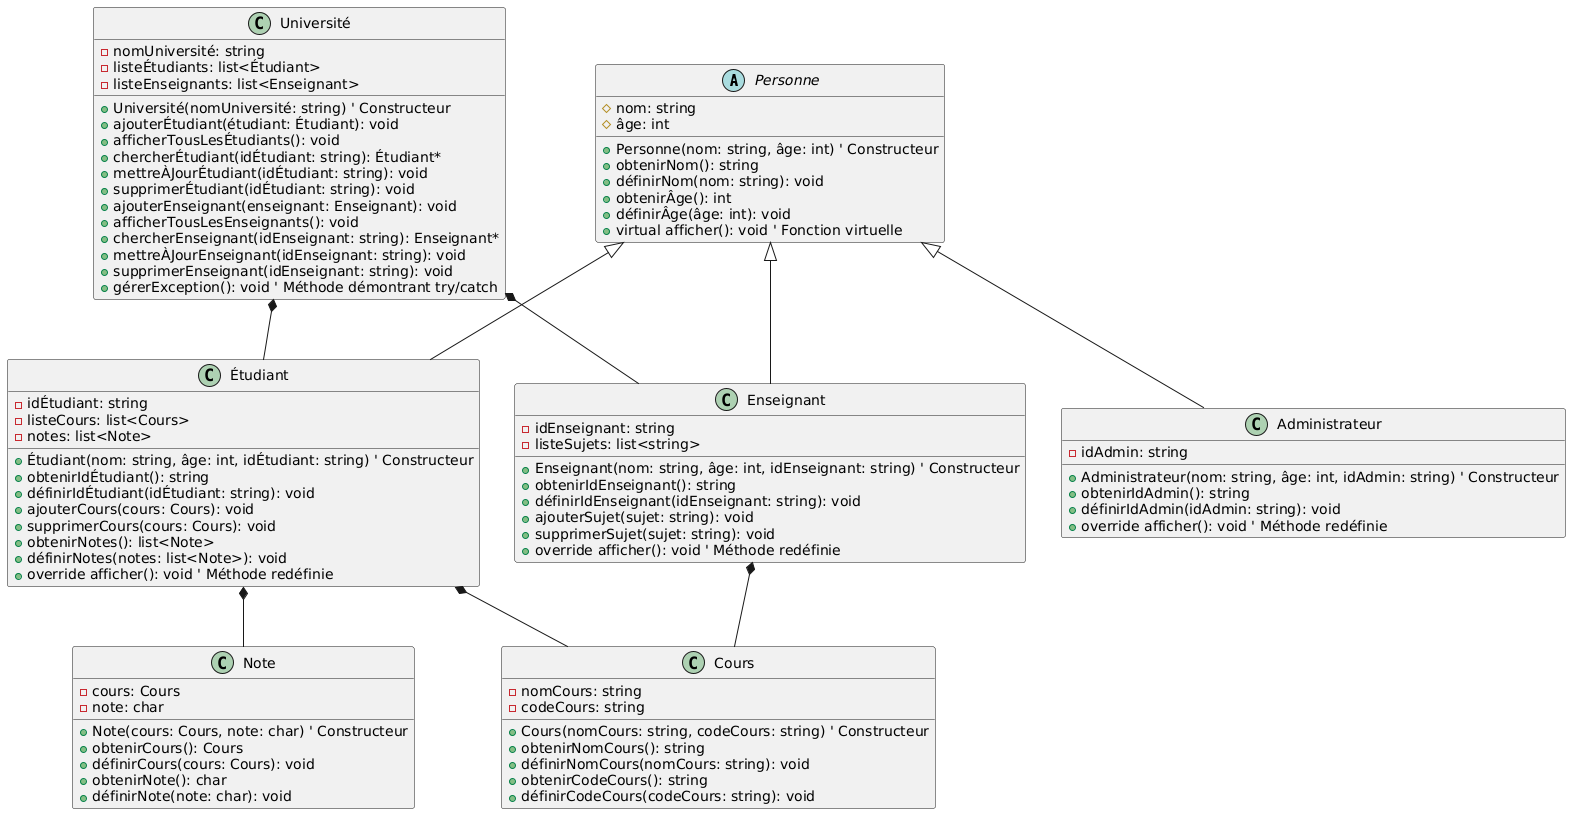

The diagram above was rendered by PlantUML. Its source (embedded in the PNG):
@startuml
abstract class Personne {
    # nom: string
    # âge: int
    + Personne(nom: string, âge: int) ' Constructeur
    + obtenirNom(): string
    + définirNom(nom: string): void
    + obtenirÂge(): int
    + définirÂge(âge: int): void
    + virtual afficher(): void ' Fonction virtuelle
}

class Étudiant {
    - idÉtudiant: string
    - listeCours: list<Cours>
    - notes: list<Note>
    + Étudiant(nom: string, âge: int, idÉtudiant: string) ' Constructeur
    + obtenirIdÉtudiant(): string
    + définirIdÉtudiant(idÉtudiant: string): void
    + ajouterCours(cours: Cours): void
    + supprimerCours(cours: Cours): void
    + obtenirNotes(): list<Note>
    + définirNotes(notes: list<Note>): void
    + override afficher(): void ' Méthode redéfinie
}

class Enseignant {
    - idEnseignant: string
    - listeSujets: list<string>
    + Enseignant(nom: string, âge: int, idEnseignant: string) ' Constructeur
    + obtenirIdEnseignant(): string
    + définirIdEnseignant(idEnseignant: string): void
    + ajouterSujet(sujet: string): void
    + supprimerSujet(sujet: string): void
    + override afficher(): void ' Méthode redéfinie
}

class Administrateur {
    - idAdmin: string
    + Administrateur(nom: string, âge: int, idAdmin: string) ' Constructeur
    + obtenirIdAdmin(): string
    + définirIdAdmin(idAdmin: string): void
    + override afficher(): void ' Méthode redéfinie
}

class Cours {
    - nomCours: string
    - codeCours: string
    + Cours(nomCours: string, codeCours: string) ' Constructeur
    + obtenirNomCours(): string
    + définirNomCours(nomCours: string): void
    + obtenirCodeCours(): string
    + définirCodeCours(codeCours: string): void
}

class Note {
    - cours: Cours
    - note: char
    + Note(cours: Cours, note: char) ' Constructeur
    + obtenirCours(): Cours
    + définirCours(cours: Cours): void
    + obtenirNote(): char
    + définirNote(note: char): void
}

class Université {
    - nomUniversité: string
    - listeÉtudiants: list<Étudiant>
    - listeEnseignants: list<Enseignant>
    + Université(nomUniversité: string) ' Constructeur
    + ajouterÉtudiant(étudiant: Étudiant): void
    + afficherTousLesÉtudiants(): void
    + chercherÉtudiant(idÉtudiant: string): Étudiant*
    + mettreÀJourÉtudiant(idÉtudiant: string): void
    + supprimerÉtudiant(idÉtudiant: string): void
    + ajouterEnseignant(enseignant: Enseignant): void
    + afficherTousLesEnseignants(): void
    + chercherEnseignant(idEnseignant: string): Enseignant*
    + mettreÀJourEnseignant(idEnseignant: string): void
    + supprimerEnseignant(idEnseignant: string): void
    + gérerException(): void ' Méthode démontrant try/catch
}

Personne <|-- Étudiant
Personne <|-- Enseignant
Personne <|-- Administrateur
Étudiant *-- Cours
Étudiant *-- Note
Enseignant *-- Cours
Université *-- Étudiant
Université *-- Enseignant
@enduml